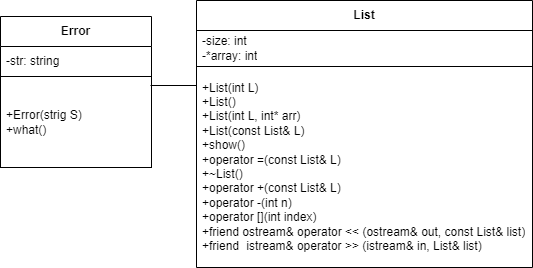

The diagram above was exported from draw.io. Its source (the exported page's mxGraphModel, read from the mxfile embedded in the PNG):
<mxGraphModel dx="794" dy="519" grid="0" gridSize="10" guides="1" tooltips="1" connect="1" arrows="1" fold="1" page="1" pageScale="1" pageWidth="827" pageHeight="1169" background="#ffffff" math="0" shadow="0">
  <root>
    <mxCell id="WIyWlLk6GJQsqaUBKTNV-0" />
    <mxCell id="WIyWlLk6GJQsqaUBKTNV-1" parent="WIyWlLk6GJQsqaUBKTNV-0" />
    <mxCell id="CnmJgo42QpYU7n2dj2sl-1" value="&lt;b&gt;Error&lt;/b&gt;" style="swimlane;fontStyle=0;childLayout=stackLayout;horizontal=1;startSize=30;horizontalStack=0;resizeParent=1;resizeParentMax=0;resizeLast=0;collapsible=1;marginBottom=0;whiteSpace=wrap;html=1;" vertex="1" parent="WIyWlLk6GJQsqaUBKTNV-1">
      <mxGeometry x="369" y="231" width="151" height="151" as="geometry" />
    </mxCell>
    <mxCell id="CnmJgo42QpYU7n2dj2sl-2" value="-str: string" style="text;strokeColor=none;fillColor=none;align=left;verticalAlign=middle;spacingLeft=4;spacingRight=4;overflow=hidden;points=[[0,0.5],[1,0.5]];portConstraint=eastwest;rotatable=0;whiteSpace=wrap;html=1;" vertex="1" parent="CnmJgo42QpYU7n2dj2sl-1">
      <mxGeometry y="30" width="151" height="30" as="geometry" />
    </mxCell>
    <mxCell id="CnmJgo42QpYU7n2dj2sl-4" value="+Error(strig S)&lt;br&gt;+what()" style="text;strokeColor=default;fillColor=none;align=left;verticalAlign=middle;spacingLeft=4;spacingRight=4;overflow=hidden;points=[[0,0.5],[1,0.5]];portConstraint=eastwest;rotatable=0;whiteSpace=wrap;html=1;" vertex="1" parent="CnmJgo42QpYU7n2dj2sl-1">
      <mxGeometry y="60" width="151" height="91" as="geometry" />
    </mxCell>
    <mxCell id="CnmJgo42QpYU7n2dj2sl-5" value="&lt;b&gt;List&lt;/b&gt;" style="swimlane;fontStyle=0;childLayout=stackLayout;horizontal=1;startSize=30;horizontalStack=0;resizeParent=1;resizeParentMax=0;resizeLast=0;collapsible=1;marginBottom=0;whiteSpace=wrap;html=1;" vertex="1" parent="WIyWlLk6GJQsqaUBKTNV-1">
      <mxGeometry x="565" y="215" width="336" height="267" as="geometry" />
    </mxCell>
    <mxCell id="CnmJgo42QpYU7n2dj2sl-7" value="-size: int&lt;br&gt;-*array: int" style="text;strokeColor=default;fillColor=none;align=left;verticalAlign=middle;spacingLeft=4;spacingRight=4;overflow=hidden;points=[[0,0.5],[1,0.5]];portConstraint=eastwest;rotatable=0;whiteSpace=wrap;html=1;" vertex="1" parent="CnmJgo42QpYU7n2dj2sl-5">
      <mxGeometry y="30" width="336" height="36" as="geometry" />
    </mxCell>
    <mxCell id="CnmJgo42QpYU7n2dj2sl-8" value="+List(int L)&lt;br&gt;+List()&lt;br&gt;+List(int L, int* arr)&lt;br&gt;+List(const List&amp;amp; L)&lt;br&gt;+show()&lt;br&gt;+operator =(const List&amp;amp; L)&lt;br&gt;+~List()&lt;br&gt;+operator +(const List&amp;amp; L)&lt;br&gt;+operator -(int n)&lt;br&gt;+operator [](int index)&lt;br&gt;+friend&lt;span style=&quot;background-color: initial;&quot; class=&quot;&quot;&gt; ostream&amp;amp; &lt;/span&gt;&lt;span style=&quot;background-color: initial;&quot; class=&quot;hljs-keyword&quot;&gt;operator&lt;/span&gt;&lt;span style=&quot;background-color: initial;&quot; class=&quot;&quot;&gt; &amp;lt;&amp;lt; &lt;/span&gt;&lt;span style=&quot;background-color: initial;&quot; class=&quot;&quot;&gt;(ostream&amp;amp; out, &lt;/span&gt;&lt;span style=&quot;background-color: initial;&quot; class=&quot;hljs-type&quot;&gt;const&lt;/span&gt;&lt;span style=&quot;background-color: initial;&quot; class=&quot;&quot;&gt; List&amp;amp; list)&lt;br&gt;&lt;/span&gt;&lt;span style=&quot;background-color: initial;&quot; class=&quot;&quot;&gt;+friend&lt;code&gt;&lt;span class=&quot;&quot;&gt;&amp;nbsp;&lt;font face=&quot;Helvetica&quot;&gt;istream&amp;amp; &lt;/font&gt;&lt;/span&gt;&lt;font face=&quot;Helvetica&quot;&gt;&lt;span class=&quot;hljs-keyword&quot;&gt;operator&lt;/span&gt;&lt;span class=&quot;&quot;&gt; &amp;gt;&amp;gt; &lt;/span&gt;&lt;/font&gt;&lt;span class=&quot;&quot;&gt;&lt;font face=&quot;Helvetica&quot;&gt;(istream&amp;amp; in, List&amp;amp; list)&lt;/font&gt;&lt;/span&gt;&lt;/code&gt;&lt;br&gt;&lt;/span&gt;" style="text;strokeColor=none;fillColor=none;align=left;verticalAlign=middle;spacingLeft=4;spacingRight=4;overflow=hidden;points=[[0,0.5],[1,0.5]];portConstraint=eastwest;rotatable=0;whiteSpace=wrap;html=1;" vertex="1" parent="CnmJgo42QpYU7n2dj2sl-5">
      <mxGeometry y="66" width="336" height="201" as="geometry" />
    </mxCell>
    <mxCell id="CnmJgo42QpYU7n2dj2sl-9" value="" style="endArrow=none;html=1;rounded=0;" edge="1" parent="WIyWlLk6GJQsqaUBKTNV-1">
      <mxGeometry width="50" height="50" relative="1" as="geometry">
        <mxPoint x="519" y="300" as="sourcePoint" />
        <mxPoint x="565" y="300" as="targetPoint" />
      </mxGeometry>
    </mxCell>
  </root>
</mxGraphModel>